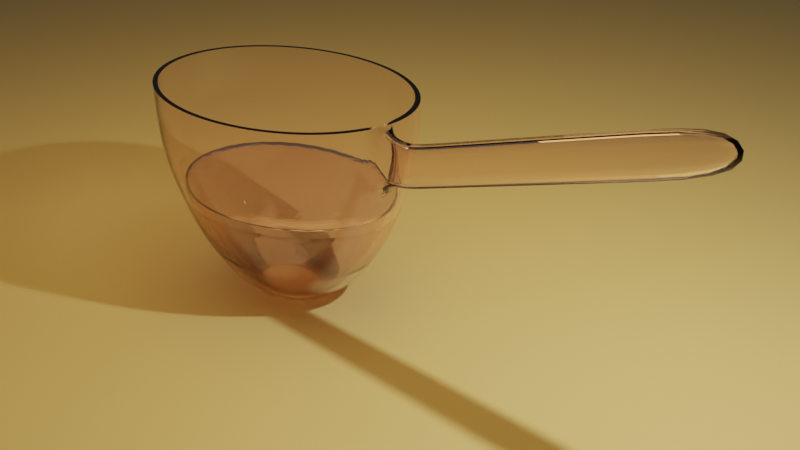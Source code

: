 # Source: glassspoon.blend  (saved by Blender 3.4.6; exported with 4.5.12 LTS)
import bpy
from mathutils import Matrix  # noqa: F401  (used for matrix-valued properties, if any)

bpy.ops.wm.read_factory_settings(use_empty=True)
scene = bpy.context.scene
scene.name = 'Scene'

# ---- collections
col_collection = bpy.data.collections.new('Collection'); scene.collection.children.link(col_collection)

# ---- materials (node trees are filled in below, after node groups)
mat_material_003 = bpy.data.materials.new('Material.003')
mat_material_003.use_transparent_shadow = False
mat_material_001 = bpy.data.materials.new('Material.001')
mat_material_001.use_transparent_shadow = False
mat_material_002 = bpy.data.materials.new('Material.002')
mat_material_002.use_transparent_shadow = False

# ---- node groups
ng_auto_smooth = bpy.data.node_groups.new('Auto Smooth', 'GeometryNodeTree')
_s = ng_auto_smooth.interface.new_socket(name='Geometry', in_out='OUTPUT', socket_type='NodeSocketGeometry')
_s = ng_auto_smooth.interface.new_socket(name='Geometry', in_out='INPUT', socket_type='NodeSocketGeometry')
_s = ng_auto_smooth.interface.new_socket(name='Angle', in_out='INPUT', socket_type='NodeSocketFloat')
_s.subtype = 'ANGLE'
_s.min_value = 0.0
_s.max_value = 3.142
ng_auto_smooth.is_modifier = True
_N = ng_auto_smooth.nodes; _L = ng_auto_smooth.links
n0 = _N.new('NodeGroupOutput'); n0.name = 'Group Output'; n0.location = (480, -100)
n1 = _N.new('NodeGroupInput'); n1.name = 'Group Input'; n1.location = (-420, -300)
n2 = _N.new('NodeGroupInput'); n2.name = 'Group Input.001'; n2.location = (-60, -100)
n3 = _N.new('GeometryNodeSetShadeSmooth'); n3.name = 'Set Shade Smooth'; n3.location = (120, -100)
n3.domain = 'EDGE'
n4 = _N.new('GeometryNodeSetShadeSmooth'); n4.name = 'Set Shade Smooth.001'; n4.location = (300, -100)
n5 = _N.new('GeometryNodeInputMeshEdgeAngle'); n5.name = 'Edge Angle'; n5.location = (-420, -220)
n6 = _N.new('GeometryNodeInputEdgeSmooth'); n6.name = 'Is Edge Smooth'; n6.location = (-60, -160)
n7 = _N.new('GeometryNodeInputShadeSmooth'); n7.name = 'Is Face Smooth'; n7.location = (-240, -340)
n8 = _N.new('FunctionNodeBooleanMath'); n8.name = 'Boolean Math'; n8.location = (-60, -220)
n9 = _N.new('FunctionNodeCompare'); n9.name = 'Compare'; n9.location = (-240, -180)
n9.operation = 'LESS_EQUAL'
_L.new(n5.outputs[0], n9.inputs[0])
_L.new(n4.outputs[0], n0.inputs[0])
_L.new(n1.outputs[1], n9.inputs[1])
_L.new(n9.outputs[0], n8.inputs[0])
_L.new(n7.outputs[0], n8.inputs[1])
_L.new(n2.outputs[0], n3.inputs[0])
_L.new(n6.outputs[0], n3.inputs[1])
_L.new(n3.outputs[0], n4.inputs[0])
_L.new(n8.outputs[0], n3.inputs[2])
n0.is_active_output = True

# ---- material node trees
mat_material_003.use_nodes = True; mat_material_003.node_tree.nodes.clear()
_N = mat_material_003.node_tree.nodes; _L = mat_material_003.node_tree.links
n0 = _N.new('ShaderNodeBsdfPrincipled'); n0.name = 'Principled BSDF'; n0.location = (10, 300)
n0.distribution = 'GGX'
n0.subsurface_method = 'RANDOM_WALK_SKIN'
n0.inputs[0].default_value = (0.8, 0.5993, 0.2075, 1.0)
n0.inputs[3].default_value = 1.45
n0.inputs[27].default_value = (0.0, 0.0, 0.0, 1.0)
n0.inputs[28].default_value = 1.0
n1 = _N.new('ShaderNodeOutputMaterial'); n1.name = 'Material Output'; n1.location = (300, 300)
_L.new(n0.outputs[0], n1.inputs[0])
n1.is_active_output = True
mat_material_001.use_nodes = True; mat_material_001.node_tree.nodes.clear()
_N = mat_material_001.node_tree.nodes; _L = mat_material_001.node_tree.links
n0 = _N.new('ShaderNodeOutputMaterial'); n0.name = 'Material Output'; n0.location = (300, 300)
n1 = _N.new('ShaderNodeBsdfGlass'); n1.name = 'Glass BSDF'; n1.location = (10, 300)
n1.distribution = 'BECKMANN'
n1.inputs[0].default_value = (1.0, 0.9371, 0.9275, 1.0)
n1.inputs[2].default_value = 1.45
_L.new(n1.outputs[0], n0.inputs[0])
n0.is_active_output = True
mat_material_002.use_nodes = True; mat_material_002.node_tree.nodes.clear()
_N = mat_material_002.node_tree.nodes; _L = mat_material_002.node_tree.links
n0 = _N.new('ShaderNodeBsdfPrincipled'); n0.name = 'Principled BSDF'; n0.location = (10, 300)
n0.distribution = 'GGX'
n0.subsurface_method = 'RANDOM_WALK_SKIN'
n0.inputs[0].default_value = (0.1051, 0.2913, 0.2301, 1.0)
n0.inputs[3].default_value = 1.45
n0.inputs[27].default_value = (0.0, 0.0, 0.0, 1.0)
n0.inputs[28].default_value = 1.0
n1 = _N.new('ShaderNodeOutputMaterial'); n1.name = 'Material Output'; n1.location = (300, 300)
_L.new(n0.outputs[0], n1.inputs[0])
n1.is_active_output = True

# ---- world
world_world = bpy.data.worlds.new('World'); scene.world = world_world
world_world.use_nodes = True; world_world.node_tree.nodes.clear()
_N = world_world.node_tree.nodes; _L = world_world.node_tree.links
n0 = _N.new('ShaderNodeOutputWorld'); n0.name = 'World Output'; n0.location = (300, 300)
n1 = _N.new('ShaderNodeBackground'); n1.name = 'Background'; n1.location = (10, 300)
n1.inputs[0].default_value = (0.05088, 0.05088, 0.05088, 1.0)
_L.new(n1.outputs[0], n0.inputs[0])
n0.is_active_output = True
world_world.color = (0.05088, 0.05088, 0.05088)
world_world.use_sun_shadow = False
world_world.sun_shadow_jitter_overblur = 0.0

# ---- cameras
cam_camera = bpy.data.cameras.new('Camera')
cam_camera.clip_end = 100.0
cam_camera.ortho_scale = 7.314

# ---- lights
light_light = bpy.data.lights.new('Light', 'POINT')
light_light.transmission_factor = 0.0
light_light.energy = 1000.0
light_light.shadow_soft_size = 0.1
light_light.shadow_maximum_resolution = 0.006
light_light.use_absolute_resolution = True
light_area = bpy.data.lights.new('Area', 'AREA')
light_area.color = (1.0, 0.5838, 0.2166)
light_area.transmission_factor = 0.0
light_area.energy = 392.7
light_area.shadow_soft_size = 1.0
light_area.shadow_maximum_resolution = 0.006
light_area.use_absolute_resolution = True
light_area.size = 1.0
light_area.size_y = 1.0

# ---- meshes
me_plane = bpy.data.meshes.new('Plane')
me_plane.from_pydata([(-1.0, -1.0, 0.0), (1.0, -1.0, 0.0), (-1.0, 1.0, 0.0), (1.0, 1.0, 0.0)], [], [(0, 1, 3, 2)])
_uv = me_plane.uv_layers.new(name='UVMap')
_uv.uv.foreach_set('vector', [0.0, 0.0, 1.0, 0.0, 1.0, 1.0, 0.0, 1.0])
me_plane.materials.append(mat_material_003)
me_plane.update()
me_cylinder = bpy.data.meshes.new('Cylinder')
me_cylinder.from_pydata([(-1.803e-08, 0.04356, -1.0), (-0.05068, 0.9977, 1.0), (0.006308, 0.04335, -1.0), (0.1449, 0.9958, 1.0), (0.01459, 0.0416, -1.0), (0.335, 0.9557, 1.0), (0.02231, 0.03825, -1.0), (0.5122, 0.8788, 1.0), (0.02917, 0.03343, -1.0), (0.6697, 0.7681, 1.0), (0.03491, 0.02732, -1.0), (0.8014, 0.6279, 1.0), (0.0393, 0.02016, -1.0), (0.9024, 0.4636, 1.0), (0.04219, 0.01223, -1.0), (0.9687, 0.2814, 1.0), (0.04346, 0.003826, -1.0), (0.9977, 0.0885, 1.0), (0.04305, -0.004727, -1.0), (0.9885, -0.1079, 1.0), (0.04099, -0.0131, -1.0), (0.9412, -0.3001, 1.0), (0.03736, -0.02097, -1.0), (0.8577, -0.4807, 1.0), (0.03229, -0.02804, -1.0), (0.7413, -0.643, 1.0), (0.02598, -0.03403, -1.0), (0.5964, -0.7804, 1.0), (0.01867, -0.03871, -1.0), (0.4286, -0.888, 1.0), (0.01064, -0.04191, -1.0), (0.2443, -0.9613, 1.0), (0.002201, -0.04349, -1.0), (0.05066, -0.9978, 1.0), (-0.006321, -0.04341, -1.0), (-0.145, -0.9959, 1.0), (-0.0146, -0.04166, -1.0), (-0.335, -0.9557, 1.0), (-0.02232, -0.03831, -1.0), (-0.5122, -0.8788, 1.0), (-0.02918, -0.03349, -1.0), (-0.6697, -0.7681, 1.0), (-0.03492, -0.02738, -1.0), (-0.8015, -0.628, 1.0), (-0.03932, -0.02023, -1.0), (-0.9024, -0.4636, 1.0), (-0.04272, -0.008498, -1.0), (-0.9687, -0.2815, 1.0), (-0.04356, 4.03e-09, -1.0), (-0.9978, -0.08856, 1.0), (-0.04306, 0.004666, -1.0), (-0.9885, 0.1078, 1.0), (-0.04101, 0.01304, -1.0), (-0.9412, 0.3, 1.0), (-0.03737, 0.02091, -1.0), (-0.8578, 0.4807, 1.0), (-0.0323, 0.02798, -1.0), (-0.7414, 0.6429, 1.0), (-0.02599, 0.03396, -1.0), (-0.5965, 0.7804, 1.0), (-0.01868, 0.03865, -1.0), (-0.4286, 0.8879, 1.0), (-0.01065, 0.04184, -1.0), (-0.2444, 0.9613, 1.0), (-0.05028, 0.99, 0.4839), (0.1438, 0.9881, 0.4839), (0.3324, 0.9482, 0.4839), (0.5082, 0.8719, 0.4839), (0.6645, 0.7621, 0.4839), (0.7952, 0.623, 0.4839), (0.8954, 0.46, 0.4839), (0.9612, 0.2793, 0.4839), (0.99, 0.08781, 0.4839), (0.9808, -0.107, 0.4839), (0.9339, -0.2977, 0.4839), (0.8511, -0.477, 0.4839), (0.7356, -0.638, 0.4839), (0.5918, -0.7744, 0.4839), (0.4253, -0.8811, 0.4839), (0.2424, -0.9539, 0.4839), (0.05027, -0.99, 0.4839), (-0.1438, -0.9882, 0.4839), (-0.3324, -0.9483, 0.4839), (-0.5082, -0.872, 0.4839), (-0.6645, -0.7622, 0.4839), (-0.7952, -0.6231, 0.4839), (-0.8954, -0.46, 0.4839), (-0.9612, -0.2793, 0.4839), (-0.99, -0.08787, 0.4839), (-0.9808, 0.107, 0.4839), (-0.9339, 0.2977, 0.4839), (-0.8511, 0.477, 0.4839), (-0.7356, 0.6379, 0.4839), (-0.5918, 0.7743, 0.4839), (-0.4253, 0.881, 0.4839), (-0.2425, 0.9538, 0.4839), (0.1292, 0.8879, 0.04365), (0.2987, 0.8521, 0.04365), (0.4567, 0.7835, 0.04365), (0.5971, 0.6848, 0.04365), (0.7146, 0.5598, 0.04365), (0.8046, 0.4133, 0.04365), (0.8637, 0.2509, 0.04365), (0.8896, 0.0789, 0.04365), (0.8813, -0.09617, 0.04365), (0.8392, -0.2675, 0.04365), (0.7648, -0.4286, 0.04365), (0.661, -0.5733, 0.04365), (0.5318, -0.6959, 0.04365), (0.3822, -0.7917, 0.04365), (0.2179, -0.8571, 0.04365), (0.04517, -0.8896, 0.04365), (-0.1292, -0.8879, 0.04365), (-0.2987, -0.8521, 0.04365), (-0.4567, -0.7836, 0.04365), (-0.5971, -0.6849, 0.04365), (-0.7146, -0.5599, 0.04365), (-0.8046, -0.4134, 0.04365), (-0.8637, -0.251, 0.04365), (-0.8896, -0.07896, 0.04365), (-0.8813, 0.09611, 0.04365), (-0.8392, 0.2675, 0.04365), (-0.7648, 0.4286, 0.04365), (-0.661, 0.5732, 0.04365), (-0.5318, 0.6958, 0.04365), (-0.3822, 0.7916, 0.04365), (-0.2179, 0.8571, 0.04365), (-0.04518, 0.8896, 0.04365), (0.1035, 0.7111, -0.461), (0.2392, 0.6825, -0.461), (0.3658, 0.6275, -0.461), (0.4782, 0.5485, -0.461), (0.5723, 0.4484, -0.461), (0.6444, 0.331, -0.461), (0.6918, 0.201, -0.461), (0.7125, 0.06319, -0.461), (0.7059, -0.07703, -0.461), (0.6721, -0.2143, -0.461), (0.6125, -0.3433, -0.461), (0.5294, -0.4592, -0.461), (0.4259, -0.5574, -0.461), (0.3061, -0.6341, -0.461), (0.1745, -0.6865, -0.461), (0.03618, -0.7126, -0.461), (-0.1035, -0.7112, -0.461), (-0.2392, -0.6825, -0.461), (-0.3658, -0.6276, -0.461), (-0.4783, -0.5486, -0.461), (-0.5723, -0.4485, -0.461), (-0.6444, -0.3311, -0.461), (-0.6918, -0.201, -0.461), (-0.7125, -0.06325, -0.461), (-0.7059, 0.07697, -0.461), (-0.6721, 0.2142, -0.461), (-0.6126, 0.3433, -0.461), (-0.5294, 0.4591, -0.461), (-0.426, 0.5573, -0.461), (-0.3061, 0.6341, -0.461), (-0.1745, 0.6865, -0.461), (-0.03619, 0.7125, -0.461), (0.06964, 0.4785, -0.7974), (0.161, 0.4592, -0.7974), (0.2461, 0.4222, -0.7974), (0.3218, 0.369, -0.7974), (0.3851, 0.3017, -0.7974), (0.4336, 0.2227, -0.7974), (0.4654, 0.1352, -0.7974), (0.4794, 0.04251, -0.7974), (0.4749, -0.05184, -0.7974), (0.4522, -0.1442, -0.7974), (0.4121, -0.231, -0.7974), (0.3562, -0.3089, -0.7974), (0.2866, -0.375, -0.7974), (0.2059, -0.4267, -0.7974), (0.1174, -0.4619, -0.7974), (0.02434, -0.4794, -0.7974), (-0.06966, -0.4785, -0.7974), (-0.161, -0.4592, -0.7974), (-0.2461, -0.4223, -0.7974), (-0.3218, -0.3691, -0.7974), (-0.3851, -0.3017, -0.7974), (-0.4336, -0.2228, -0.7974), (-0.4655, -0.1353, -0.7974), (-0.4794, -0.04257, -0.7974), (-0.475, 0.05178, -0.7974), (-0.4522, 0.1441, -0.7974), (-0.4121, 0.2309, -0.7974), (-0.3562, 0.3089, -0.7974), (-0.2866, 0.3749, -0.7974), (-0.206, 0.4266, -0.7974), (-0.1174, 0.4619, -0.7974), (-0.02435, 0.4794, -0.7974), (-0.01419, 0.2794, -1.0), (0.04058, 0.2788, -1.0), (0.0938, 0.2676, -1.0), (0.1434, 0.246, -1.0), (0.1875, 0.2151, -1.0), (0.2244, 0.1758, -1.0), (0.2527, 0.1298, -1.0), (0.2712, 0.07879, -1.0), (0.2794, 0.02476, -1.0), (0.2768, -0.03022, -1.0), (0.2635, -0.08404, -1.0), (0.2402, -0.1346, -1.0), (0.2076, -0.1801, -1.0), (0.167, -0.2186, -1.0), (0.12, -0.2487, -1.0), (0.06841, -0.2692, -1.0), (0.01418, -0.2794, -1.0), (-0.0406, -0.2789, -1.0), (-0.09381, -0.2676, -1.0), (-0.1434, -0.2461, -1.0), (-0.1875, -0.2151, -1.0), (-0.2244, -0.1759, -1.0), (-0.2527, -0.1298, -1.0), (-0.2713, -0.07885, -1.0), (-0.2794, -0.02482, -1.0), (-0.2768, 0.03016, -1.0), (-0.2636, 0.08398, -1.0), (-0.2402, 0.1346, -1.0), (-0.2076, 0.18, -1.0), (-0.167, 0.2185, -1.0), (-0.12, 0.2486, -1.0), (-0.06843, 0.2691, -1.0), (-0.005563, 0.1094, -1.0), (0.01589, 0.1092, -1.0), (0.03673, 0.1048, -1.0), (0.05617, 0.09634, -1.0), (0.07344, 0.08421, -1.0), (0.08789, 0.06883, -1.0), (0.09896, 0.05081, -1.0), (0.1062, 0.03084, -1.0), (0.1094, 0.009678, -1.0), (0.1084, -0.01186, -1.0), (0.1032, -0.03293, -1.0), (0.09406, -0.05275, -1.0), (0.0813, -0.07054, -1.0), (0.06541, -0.08562, -1.0), (0.047, -0.09741, -1.0), (0.02679, -0.1055, -1.0), (0.005551, -0.1095, -1.0), (-0.0159, -0.1092, -1.0), (-0.03675, -0.1048, -1.0), (-0.05618, -0.09641, -1.0), (-0.07345, -0.08427, -1.0), (-0.0879, -0.06889, -1.0), (-0.09897, -0.05087, -1.0), (-0.1062, -0.0309, -1.0), (-0.1094, -0.009739, -1.0), (-0.1084, 0.01179, -1.0), (-0.1032, 0.03287, -1.0), (-0.09408, 0.05269, -1.0), (-0.08131, 0.07048, -1.0), (-0.06542, 0.08556, -1.0), (-0.04701, 0.09735, -1.0), (-0.0268, 0.1054, -1.0), (1.043, -0.1198, 0.9552), (1.023, 0.07475, 0.9689), (1.124, 0.1062, 0.5), (1.144, -0.08685, 0.4864), (1.157, -0.108, 0.9029), (1.137, 0.08648, 0.9166), (1.226, 0.1213, 0.5411), (1.246, -0.07166, 0.5275), (1.428, -0.06802, 1.019), (1.408, 0.1265, 1.033), (1.497, 0.1614, 0.6575), (1.517, -0.03165, 0.6439), (2.547, 0.09708, 1.5), (2.527, 0.2916, 1.513), (2.616, 0.3265, 1.138), (2.636, 0.1335, 1.124), (3.198, 0.1932, 1.78), (3.178, 0.3877, 1.793), (3.268, 0.4226, 1.418), (3.287, 0.2296, 1.404)], [], [(64, 1, 3, 65), (65, 3, 5, 66), (66, 5, 7, 67), (67, 7, 9, 68), (68, 9, 11, 69), (69, 11, 13, 70), (70, 13, 15, 71), (71, 15, 17, 72), (72, 17, 257, 258), (73, 19, 21, 74), (74, 21, 23, 75), (75, 23, 25, 76), (76, 25, 27, 77), (77, 27, 29, 78), (78, 29, 31, 79), (79, 31, 33, 80), (80, 33, 35, 81), (81, 35, 37, 82), (82, 37, 39, 83), (83, 39, 41, 84), (84, 41, 43, 85), (85, 43, 45, 86), (86, 45, 47, 87), (87, 47, 49, 88), (88, 49, 51, 89), (89, 51, 53, 90), (90, 53, 55, 91), (91, 55, 57, 92), (92, 57, 59, 93), (93, 59, 61, 94), (94, 61, 63, 95), (95, 63, 1, 64), (0, 2, 4, 6, 8, 10, 12, 14, 16, 18, 20, 22, 24, 26, 28, 30, 32, 34, 36, 38, 40, 42, 44, 46, 48, 50, 52, 54, 56, 58, 60, 62), (126, 95, 64, 127), (125, 94, 95, 126), (124, 93, 94, 125), (123, 92, 93, 124), (122, 91, 92, 123), (121, 90, 91, 122), (120, 89, 90, 121), (119, 88, 89, 120), (118, 87, 88, 119), (117, 86, 87, 118), (116, 85, 86, 117), (115, 84, 85, 116), (114, 83, 84, 115), (113, 82, 83, 114), (112, 81, 82, 113), (111, 80, 81, 112), (110, 79, 80, 111), (109, 78, 79, 110), (108, 77, 78, 109), (107, 76, 77, 108), (106, 75, 76, 107), (105, 74, 75, 106), (104, 73, 74, 105), (103, 72, 73, 104), (102, 71, 72, 103), (101, 70, 71, 102), (100, 69, 70, 101), (99, 68, 69, 100), (98, 67, 68, 99), (97, 66, 67, 98), (96, 65, 66, 97), (127, 64, 65, 96), (159, 127, 96, 128), (128, 96, 97, 129), (129, 97, 98, 130), (130, 98, 99, 131), (131, 99, 100, 132), (132, 100, 101, 133), (133, 101, 102, 134), (134, 102, 103, 135), (135, 103, 104, 136), (136, 104, 105, 137), (137, 105, 106, 138), (138, 106, 107, 139), (139, 107, 108, 140), (140, 108, 109, 141), (141, 109, 110, 142), (142, 110, 111, 143), (143, 111, 112, 144), (144, 112, 113, 145), (145, 113, 114, 146), (146, 114, 115, 147), (147, 115, 116, 148), (148, 116, 117, 149), (149, 117, 118, 150), (150, 118, 119, 151), (151, 119, 120, 152), (152, 120, 121, 153), (153, 121, 122, 154), (154, 122, 123, 155), (155, 123, 124, 156), (156, 124, 125, 157), (157, 125, 126, 158), (158, 126, 127, 159), (190, 158, 159, 191), (189, 157, 158, 190), (188, 156, 157, 189), (187, 155, 156, 188), (186, 154, 155, 187), (185, 153, 154, 186), (184, 152, 153, 185), (183, 151, 152, 184), (182, 150, 151, 183), (181, 149, 150, 182), (180, 148, 149, 181), (179, 147, 148, 180), (178, 146, 147, 179), (177, 145, 146, 178), (176, 144, 145, 177), (175, 143, 144, 176), (174, 142, 143, 175), (173, 141, 142, 174), (172, 140, 141, 173), (171, 139, 140, 172), (170, 138, 139, 171), (169, 137, 138, 170), (168, 136, 137, 169), (167, 135, 136, 168), (166, 134, 135, 167), (165, 133, 134, 166), (164, 132, 133, 165), (163, 131, 132, 164), (162, 130, 131, 163), (161, 129, 130, 162), (160, 128, 129, 161), (191, 159, 128, 160), (192, 191, 160, 193), (193, 160, 161, 194), (194, 161, 162, 195), (195, 162, 163, 196), (196, 163, 164, 197), (197, 164, 165, 198), (198, 165, 166, 199), (199, 166, 167, 200), (200, 167, 168, 201), (201, 168, 169, 202), (202, 169, 170, 203), (203, 170, 171, 204), (204, 171, 172, 205), (205, 172, 173, 206), (206, 173, 174, 207), (207, 174, 175, 208), (208, 175, 176, 209), (209, 176, 177, 210), (210, 177, 178, 211), (211, 178, 179, 212), (212, 179, 180, 213), (213, 180, 181, 214), (214, 181, 182, 215), (215, 182, 183, 216), (216, 183, 184, 217), (217, 184, 185, 218), (218, 185, 186, 219), (219, 186, 187, 220), (220, 187, 188, 221), (221, 188, 189, 222), (222, 189, 190, 223), (223, 190, 191, 192), (225, 224, 192, 193), (226, 225, 193, 194), (227, 226, 194, 195), (228, 227, 195, 196), (229, 228, 196, 197), (230, 229, 197, 198), (231, 230, 198, 199), (232, 231, 199, 200), (233, 232, 200, 201), (234, 233, 201, 202), (235, 234, 202, 203), (236, 235, 203, 204), (237, 236, 204, 205), (238, 237, 205, 206), (239, 238, 206, 207), (240, 239, 207, 208), (241, 240, 208, 209), (242, 241, 209, 210), (243, 242, 210, 211), (244, 243, 211, 212), (245, 244, 212, 213), (246, 245, 213, 214), (247, 246, 214, 215), (248, 247, 215, 216), (249, 248, 216, 217), (250, 249, 217, 218), (251, 250, 218, 219), (252, 251, 219, 220), (253, 252, 220, 221), (254, 253, 221, 222), (255, 254, 222, 223), (224, 255, 223, 192), (2, 0, 224, 225), (4, 2, 225, 226), (6, 4, 226, 227), (8, 6, 227, 228), (10, 8, 228, 229), (12, 10, 229, 230), (14, 12, 230, 231), (16, 14, 231, 232), (18, 16, 232, 233), (20, 18, 233, 234), (22, 20, 234, 235), (24, 22, 235, 236), (26, 24, 236, 237), (28, 26, 237, 238), (30, 28, 238, 239), (32, 30, 239, 240), (34, 32, 240, 241), (36, 34, 241, 242), (38, 36, 242, 243), (40, 38, 243, 244), (42, 40, 244, 245), (44, 42, 245, 246), (46, 44, 246, 247), (48, 46, 247, 248), (50, 48, 248, 249), (52, 50, 249, 250), (54, 52, 250, 251), (56, 54, 251, 252), (58, 56, 252, 253), (60, 58, 253, 254), (62, 60, 254, 255), (0, 62, 255, 224), (259, 258, 262, 263), (73, 72, 258, 259), (19, 73, 259, 256), (17, 19, 256, 257), (262, 261, 265, 266), (258, 257, 261, 262), (256, 259, 263, 260), (257, 256, 260, 261), (264, 267, 271, 268), (260, 263, 267, 264), (261, 260, 264, 265), (263, 262, 266, 267), (268, 271, 275, 272), (265, 264, 268, 269), (267, 266, 270, 271), (266, 265, 269, 270), (274, 273, 272, 275), (269, 268, 272, 273), (271, 270, 274, 275), (270, 269, 273, 274)])
me_cylinder.polygons.foreach_set('use_smooth', [True] * 245)
_uv = me_cylinder.uv_layers.new(name='UVMap')
_uv.uv.foreach_set('vector', [1.0, 0.871, 1.0, 1.0, 0.9688, 1.0, 0.9688, 0.871, 0.9688, 0.871, 0.9688, 1.0, 0.9375, 1.0, 0.9375, 0.871, 0.9375, 0.871, 0.9375, 1.0, 0.9062, 1.0, 0.9062, 0.871, 0.9062, 0.871, 0.9062, 1.0, 0.875, 1.0, 0.875, 0.871, 0.875, 0.871, 0.875, 1.0, 0.8438, 1.0, 0.8438, 0.871, 0.8438, 0.871, 0.8438, 1.0, 0.8125, 1.0, 0.8125, 0.871, 0.8125, 0.871, 0.8125, 1.0, 0.7812, 1.0, 0.7812, 0.871, 0.7812, 0.871, 0.7812, 1.0, 0.75, 1.0, 0.75, 0.871, 0.75, 0.871, 0.75, 1.0, 0.75, 1.0, 0.75, 0.871, 0.7188, 0.871, 0.7188, 1.0, 0.6875, 1.0, 0.6875, 0.871, 0.6875, 0.871, 0.6875, 1.0, 0.6562, 1.0, 0.6562, 0.871, 0.6562, 0.871, 0.6562, 1.0, 0.625, 1.0, 0.625, 0.871, 0.625, 0.871, 0.625, 1.0, 0.5938, 1.0, 0.5938, 0.871, 0.5938, 0.871, 0.5938, 1.0, 0.5625, 1.0, 0.5625, 0.871, 0.5625, 0.871, 0.5625, 1.0, 0.5312, 1.0, 0.5312, 0.871, 0.5312, 0.871, 0.5312, 1.0, 0.5, 1.0, 0.5, 0.871, 0.5, 0.871, 0.5, 1.0, 0.4688, 1.0, 0.4688, 0.871, 0.4688, 0.871, 0.4688, 1.0, 0.4375, 1.0, 0.4375, 0.871, 0.4375, 0.871, 0.4375, 1.0, 0.4062, 1.0, 0.4062, 0.871, 0.4062, 0.871, 0.4062, 1.0, 0.375, 1.0, 0.375, 0.871, 0.375, 0.871, 0.375, 1.0, 0.3438, 1.0, 0.3438, 0.871, 0.3438, 0.871, 0.3438, 1.0, 0.3125, 1.0, 0.3125, 0.871, 0.3125, 0.871, 0.3125, 1.0, 0.2812, 1.0, 0.2812, 0.871, 0.2812, 0.871, 0.2812, 1.0, 0.25, 1.0, 0.25, 0.871, 0.25, 0.871, 0.25, 1.0, 0.2188, 1.0, 0.2188, 0.871, 0.2188, 0.871, 0.2188, 1.0, 0.1875, 1.0, 0.1875, 0.871, 0.1875, 0.871, 0.1875, 1.0, 0.1562, 1.0, 0.1562, 0.871, 0.1562, 0.871, 0.1562, 1.0, 0.125, 1.0, 0.125, 0.871, 0.125, 0.871, 0.125, 1.0, 0.09375, 1.0, 0.09375, 0.871, 0.09375, 0.871, 0.09375, 1.0, 0.0625, 1.0, 0.0625, 0.871, 0.0625, 0.871, 0.0625, 1.0, 0.03125, 1.0, 0.03125, 0.871, 0.03125, 0.871, 0.03125, 1.0, 0.0, 1.0, 0.0, 0.871, 0.75, 0.2873, 0.7573, 0.2866, 0.7643, 0.2845, 0.7707, 0.281, 0.7764, 0.2764, 0.781, 0.2707, 0.7845, 0.2643, 0.7866, 0.2573, 0.7873, 0.25, 0.7866, 0.2427, 0.7845, 0.2357, 0.781, 0.2293, 0.7764, 0.2236, 0.7707, 0.219, 0.7643, 0.2155, 0.7573, 0.2134, 0.75, 0.2127, 0.7427, 0.2134, 0.7357, 0.2155, 0.7293, 0.219, 0.7236, 0.2236, 0.719, 0.2293, 0.7155, 0.2357, 0.7134, 0.2427, 0.7127, 0.25, 0.7134, 0.2573, 0.7155, 0.2643, 0.719, 0.2707, 0.7236, 0.2764, 0.7293, 0.281, 0.7357, 0.2845, 0.7427, 0.2866, 0.03125, 0.7609, 0.03125, 0.871, 0.0, 0.871, 0.0, 0.7609, 0.0625, 0.7609, 0.0625, 0.871, 0.03125, 0.871, 0.03125, 0.7609, 0.09375, 0.7609, 0.09375, 0.871, 0.0625, 0.871, 0.0625, 0.7609, 0.125, 0.7609, 0.125, 0.871, 0.09375, 0.871, 0.09375, 0.7609, 0.1562, 0.7609, 0.1562, 0.871, 0.125, 0.871, 0.125, 0.7609, 0.1875, 0.7609, 0.1875, 0.871, 0.1562, 0.871, 0.1562, 0.7609, 0.2188, 0.7609, 0.2188, 0.871, 0.1875, 0.871, 0.1875, 0.7609, 0.25, 0.7609, 0.25, 0.871, 0.2188, 0.871, 0.2188, 0.7609, 0.2812, 0.7609, 0.2812, 0.871, 0.25, 0.871, 0.25, 0.7609, 0.3125, 0.7609, 0.3125, 0.871, 0.2812, 0.871, 0.2812, 0.7609, 0.3438, 0.7609, 0.3438, 0.871, 0.3125, 0.871, 0.3125, 0.7609, 0.375, 0.7609, 0.375, 0.871, 0.3438, 0.871, 0.3438, 0.7609, 0.4062, 0.7609, 0.4062, 0.871, 0.375, 0.871, 0.375, 0.7609, 0.4375, 0.7609, 0.4375, 0.871, 0.4062, 0.871, 0.4062, 0.7609, 0.4688, 0.7609, 0.4688, 0.871, 0.4375, 0.871, 0.4375, 0.7609, 0.5, 0.7609, 0.5, 0.871, 0.4688, 0.871, 0.4688, 0.7609, 0.5312, 0.7609, 0.5312, 0.871, 0.5, 0.871, 0.5, 0.7609, 0.5625, 0.7609, 0.5625, 0.871, 0.5312, 0.871, 0.5312, 0.7609, 0.5938, 0.7609, 0.5938, 0.871, 0.5625, 0.871, 0.5625, 0.7609, 0.625, 0.7609, 0.625, 0.871, 0.5938, 0.871, 0.5938, 0.7609, 0.6562, 0.7609, 0.6562, 0.871, 0.625, 0.871, 0.625, 0.7609, 0.6875, 0.7609, 0.6875, 0.871, 0.6562, 0.871, 0.6562, 0.7609, 0.7188, 0.7609, 0.7188, 0.871, 0.6875, 0.871, 0.6875, 0.7609, 0.75, 0.7609, 0.75, 0.871, 0.7188, 0.871, 0.7188, 0.7609, 0.7812, 0.7609, 0.7812, 0.871, 0.75, 0.871, 0.75, 0.7609, 0.8125, 0.7609, 0.8125, 0.871, 0.7812, 0.871, 0.7812, 0.7609, 0.8438, 0.7609, 0.8438, 0.871, 0.8125, 0.871, 0.8125, 0.7609, 0.875, 0.7609, 0.875, 0.871, 0.8438, 0.871, 0.8438, 0.7609, 0.9062, 0.7609, 0.9062, 0.871, 0.875, 0.871, 0.875, 0.7609, 0.9375, 0.7609, 0.9375, 0.871, 0.9062, 0.871, 0.9062, 0.7609, 0.9688, 0.7609, 0.9688, 0.871, 0.9375, 0.871, 0.9375, 0.7609, 1.0, 0.7609, 1.0, 0.871, 0.9688, 0.871, 0.9688, 0.7609, 1.0, 0.6348, 1.0, 0.7609, 0.9688, 0.7609, 0.9688, 0.6348, 0.9688, 0.6348, 0.9688, 0.7609, 0.9375, 0.7609, 0.9375, 0.6348, 0.9375, 0.6348, 0.9375, 0.7609, 0.9062, 0.7609, 0.9063, 0.6348, 0.9063, 0.6348, 0.9062, 0.7609, 0.875, 0.7609, 0.875, 0.6348, 0.875, 0.6348, 0.875, 0.7609, 0.8438, 0.7609, 0.8438, 0.6348, 0.8438, 0.6348, 0.8438, 0.7609, 0.8125, 0.7609, 0.8125, 0.6348, 0.8125, 0.6348, 0.8125, 0.7609, 0.7812, 0.7609, 0.7812, 0.6348, 0.7812, 0.6348, 0.7812, 0.7609, 0.75, 0.7609, 0.75, 0.6348, 0.75, 0.6348, 0.75, 0.7609, 0.7188, 0.7609, 0.7188, 0.6348, 0.7188, 0.6348, 0.7188, 0.7609, 0.6875, 0.7609, 0.6875, 0.6348, 0.6875, 0.6348, 0.6875, 0.7609, 0.6562, 0.7609, 0.6562, 0.6348, 0.6562, 0.6348, 0.6562, 0.7609, 0.625, 0.7609, 0.625, 0.6348, 0.625, 0.6348, 0.625, 0.7609, 0.5938, 0.7609, 0.5938, 0.6348, 0.5938, 0.6348, 0.5938, 0.7609, 0.5625, 0.7609, 0.5625, 0.6348, 0.5625, 0.6348, 0.5625, 0.7609, 0.5312, 0.7609, 0.5312, 0.6348, 0.5312, 0.6348, 0.5312, 0.7609, 0.5, 0.7609, 0.5, 0.6348, 0.5, 0.6348, 0.5, 0.7609, 0.4688, 0.7609, 0.4688, 0.6348, 0.4688, 0.6348, 0.4688, 0.7609, 0.4375, 0.7609, 0.4375, 0.6348, 0.4375, 0.6348, 0.4375, 0.7609, 0.4062, 0.7609, 0.4062, 0.6348, 0.4062, 0.6348, 0.4062, 0.7609, 0.375, 0.7609, 0.375, 0.6348, 0.375, 0.6348, 0.375, 0.7609, 0.3438, 0.7609, 0.3438, 0.6348, 0.3438, 0.6348, 0.3438, 0.7609, 0.3125, 0.7609, 0.3125, 0.6348, 0.3125, 0.6348, 0.3125, 0.7609, 0.2812, 0.7609, 0.2812, 0.6348, 0.2812, 0.6348, 0.2812, 0.7609, 0.25, 0.7609, 0.25, 0.6348, 0.25, 0.6348, 0.25, 0.7609, 0.2188, 0.7609, 0.2188, 0.6348, 0.2188, 0.6348, 0.2188, 0.7609, 0.1875, 0.7609, 0.1875, 0.6348, 0.1875, 0.6348, 0.1875, 0.7609, 0.1562, 0.7609, 0.1562, 0.6348, 0.1562, 0.6348, 0.1562, 0.7609, 0.125, 0.7609, 0.125, 0.6348, 0.125, 0.6348, 0.125, 0.7609, 0.09375, 0.7609, 0.09375, 0.6348, 0.09375, 0.6348, 0.09375, 0.7609, 0.0625, 0.7609, 0.0625, 0.6348, 0.0625, 0.6348, 0.0625, 0.7609, 0.03125, 0.7609, 0.03125, 0.6348, 0.03125, 0.6348, 0.03125, 0.7609, 0.0, 0.7609, 0.0, 0.6348, 0.03125, 0.5506, 0.03125, 0.6348, 0.0, 0.6348, 0.0, 0.5506, 0.0625, 0.5506, 0.0625, 0.6348, 0.03125, 0.6348, 0.03125, 0.5506, 0.09375, 0.5506, 0.09375, 0.6348, 0.0625, 0.6348, 0.0625, 0.5506, 0.125, 0.5506, 0.125, 0.6348, 0.09375, 0.6348, 0.09375, 0.5506, 0.1562, 0.5506, 0.1562, 0.6348, 0.125, 0.6348, 0.125, 0.5506, 0.1875, 0.5506, 0.1875, 0.6348, 0.1562, 0.6348, 0.1562, 0.5506, 0.2188, 0.5506, 0.2188, 0.6348, 0.1875, 0.6348, 0.1875, 0.5506, 0.25, 0.5506, 0.25, 0.6348, 0.2188, 0.6348, 0.2188, 0.5506, 0.2812, 0.5506, 0.2812, 0.6348, 0.25, 0.6348, 0.25, 0.5506, 0.3125, 0.5506, 0.3125, 0.6348, 0.2812, 0.6348, 0.2812, 0.5506, 0.3438, 0.5506, 0.3438, 0.6348, 0.3125, 0.6348, 0.3125, 0.5506, 0.375, 0.5506, 0.375, 0.6348, 0.3438, 0.6348, 0.3438, 0.5506, 0.4062, 0.5506, 0.4062, 0.6348, 0.375, 0.6348, 0.375, 0.5506, 0.4375, 0.5506, 0.4375, 0.6348, 0.4062, 0.6348, 0.4062, 0.5506, 0.4688, 0.5506, 0.4688, 0.6348, 0.4375, 0.6348, 0.4375, 0.5506, 0.5, 0.5506, 0.5, 0.6348, 0.4688, 0.6348, 0.4688, 0.5506, 0.5312, 0.5506, 0.5312, 0.6348, 0.5, 0.6348, 0.5, 0.5506, 0.5625, 0.5506, 0.5625, 0.6348, 0.5312, 0.6348, 0.5312, 0.5506, 0.5938, 0.5506, 0.5938, 0.6348, 0.5625, 0.6348, 0.5625, 0.5506, 0.625, 0.5506, 0.625, 0.6348, 0.5938, 0.6348, 0.5938, 0.5506, 0.6562, 0.5506, 0.6562, 0.6348, 0.625, 0.6348, 0.625, 0.5506, 0.6875, 0.5506, 0.6875, 0.6348, 0.6562, 0.6348, 0.6562, 0.5506, 0.7188, 0.5506, 0.7188, 0.6348, 0.6875, 0.6348, 0.6875, 0.5506, 0.75, 0.5506, 0.75, 0.6348, 0.7188, 0.6348, 0.7188, 0.5506, 0.7813, 0.5506, 0.7812, 0.6348, 0.75, 0.6348, 0.75, 0.5506, 0.8125, 0.5506, 0.8125, 0.6348, 0.7812, 0.6348, 0.7813, 0.5506, 0.8438, 0.5506, 0.8438, 0.6348, 0.8125, 0.6348, 0.8125, 0.5506, 0.875, 0.5506, 0.875, 0.6348, 0.8438, 0.6348, 0.8438, 0.5506, 0.9062, 0.5506, 0.9063, 0.6348, 0.875, 0.6348, 0.875, 0.5506, 0.9375, 0.5506, 0.9375, 0.6348, 0.9063, 0.6348, 0.9062, 0.5506, 0.9688, 0.5506, 0.9688, 0.6348, 0.9375, 0.6348, 0.9375, 0.5506, 1.0, 0.5506, 1.0, 0.6348, 0.9688, 0.6348, 0.9688, 0.5506, 1.0, 0.5, 1.0, 0.5506, 0.9688, 0.5506, 0.9688, 0.5, 0.9688, 0.5, 0.9688, 0.5506, 0.9375, 0.5506, 0.9375, 0.5, 0.9375, 0.5, 0.9375, 0.5506, 0.9062, 0.5506, 0.9062, 0.5, 0.9062, 0.5, 0.9062, 0.5506, 0.875, 0.5506, 0.875, 0.5, 0.875, 0.5, 0.875, 0.5506, 0.8438, 0.5506, 0.8438, 0.5, 0.8438, 0.5, 0.8438, 0.5506, 0.8125, 0.5506, 0.8125, 0.5, 0.8125, 0.5, 0.8125, 0.5506, 0.7813, 0.5506, 0.7812, 0.5, 0.7812, 0.5, 0.7813, 0.5506, 0.75, 0.5506, 0.75, 0.5, 0.75, 0.5, 0.75, 0.5506, 0.7188, 0.5506, 0.7188, 0.5, 0.7188, 0.5, 0.7188, 0.5506, 0.6875, 0.5506, 0.6875, 0.5, 0.6875, 0.5, 0.6875, 0.5506, 0.6562, 0.5506, 0.6562, 0.5, 0.6562, 0.5, 0.6562, 0.5506, 0.625, 0.5506, 0.625, 0.5, 0.625, 0.5, 0.625, 0.5506, 0.5938, 0.5506, 0.5938, 0.5, 0.5938, 0.5, 0.5938, 0.5506, 0.5625, 0.5506, 0.5625, 0.5, 0.5625, 0.5, 0.5625, 0.5506, 0.5312, 0.5506, 0.5312, 0.5, 0.5312, 0.5, 0.5312, 0.5506, 0.5, 0.5506, 0.5, 0.5, 0.5, 0.5, 0.5, 0.5506, 0.4688, 0.5506, 0.4688, 0.5, 0.4688, 0.5, 0.4688, 0.5506, 0.4375, 0.5506, 0.4375, 0.5, 0.4375, 0.5, 0.4375, 0.5506, 0.4062, 0.5506, 0.4062, 0.5, 0.4062, 0.5, 0.4062, 0.5506, 0.375, 0.5506, 0.375, 0.5, 0.375, 0.5, 0.375, 0.5506, 0.3438, 0.5506, 0.3438, 0.5, 0.3438, 0.5, 0.3438, 0.5506, 0.3125, 0.5506, 0.3125, 0.5, 0.3125, 0.5, 0.3125, 0.5506, 0.2812, 0.5506, 0.2812, 0.5, 0.2812, 0.5, 0.2812, 0.5506, 0.25, 0.5506, 0.25, 0.5, 0.25, 0.5, 0.25, 0.5506, 0.2188, 0.5506, 0.2188, 0.5, 0.2188, 0.5, 0.2188, 0.5506, 0.1875, 0.5506, 0.1875, 0.5, 0.1875, 0.5, 0.1875, 0.5506, 0.1562, 0.5506, 0.1562, 0.5, 0.1562, 0.5, 0.1562, 0.5506, 0.125, 0.5506, 0.125, 0.5, 0.125, 0.5, 0.125, 0.5506, 0.09375, 0.5506, 0.09375, 0.5, 0.09375, 0.5, 0.09375, 0.5506, 0.0625, 0.5506, 0.0625, 0.5, 0.0625, 0.5, 0.0625, 0.5506, 0.03125, 0.5506, 0.03125, 0.5, 0.03125, 0.5, 0.03125, 0.5506, 0.0, 0.5506, 0.0, 0.5, 0.7683, 0.3422, 0.75, 0.344, 0.75, 0.49, 0.7968, 0.4854, 0.786, 0.3368, 0.7683, 0.3422, 0.7968, 0.4854, 0.8418, 0.4717, 0.8022, 0.3282, 0.786, 0.3368, 0.8418, 0.4717, 0.8833, 0.4496, 0.8165, 0.3165, 0.8022, 0.3282, 0.8833, 0.4496, 0.9197, 0.4197, 0.8282, 0.3022, 0.8165, 0.3165, 0.9197, 0.4197, 0.9496, 0.3833, 0.8368, 0.286, 0.8282, 0.3022, 0.9496, 0.3833, 0.9717, 0.3418, 0.8422, 0.2683, 0.8368, 0.286, 0.9717, 0.3418, 0.9854, 0.2968, 0.844, 0.25, 0.8422, 0.2683, 0.9854, 0.2968, 0.99, 0.25, 0.8422, 0.2317, 0.844, 0.25, 0.99, 0.25, 0.9854, 0.2032, 0.8368, 0.214, 0.8422, 0.2317, 0.9854, 0.2032, 0.9717, 0.1582, 0.8282, 0.1978, 0.8368, 0.214, 0.9717, 0.1582, 0.9496, 0.1167, 0.8165, 0.1835, 0.8282, 0.1978, 0.9496, 0.1167, 0.9197, 0.08029, 0.8022, 0.1718, 0.8165, 0.1835, 0.9197, 0.08029, 0.8833, 0.05045, 0.786, 0.1632, 0.8022, 0.1718, 0.8833, 0.05045, 0.8418, 0.02827, 0.7683, 0.1578, 0.786, 0.1632, 0.8418, 0.02827, 0.7968, 0.01461, 0.75, 0.156, 0.7683, 0.1578, 0.7968, 0.01461, 0.75, 0.01, 0.7317, 0.1578, 0.75, 0.156, 0.75, 0.01, 0.7032, 0.01461, 0.714, 0.1632, 0.7317, 0.1578, 0.7032, 0.01461, 0.6582, 0.02827, 0.6978, 0.1718, 0.714, 0.1632, 0.6582, 0.02827, 0.6167, 0.05045, 0.6835, 0.1835, 0.6978, 0.1718, 0.6167, 0.05045, 0.5803, 0.08029, 0.6718, 0.1978, 0.6835, 0.1835, 0.5803, 0.08029, 0.5504, 0.1167, 0.6632, 0.214, 0.6718, 0.1978, 0.5504, 0.1167, 0.5283, 0.1582, 0.6578, 0.2317, 0.6632, 0.214, 0.5283, 0.1582, 0.5146, 0.2032, 0.656, 0.25, 0.6578, 0.2317, 0.5146, 0.2032, 0.51, 0.25, 0.6578, 0.2683, 0.656, 0.25, 0.51, 0.25, 0.5146, 0.2968, 0.6632, 0.286, 0.6578, 0.2683, 0.5146, 0.2968, 0.5283, 0.3418, 0.6718, 0.3022, 0.6632, 0.286, 0.5283, 0.3418, 0.5504, 0.3833, 0.6835, 0.3165, 0.6718, 0.3022, 0.5504, 0.3833, 0.5803, 0.4197, 0.6978, 0.3282, 0.6835, 0.3165, 0.5803, 0.4197, 0.6167, 0.4496, 0.714, 0.3368, 0.6978, 0.3282, 0.6167, 0.4496, 0.6582, 0.4717, 0.7317, 0.3422, 0.714, 0.3368, 0.6582, 0.4717, 0.7032, 0.4854, 0.75, 0.344, 0.7317, 0.3422, 0.7032, 0.4854, 0.75, 0.49, 0.7573, 0.2866, 0.75, 0.2873, 0.75, 0.344, 0.7683, 0.3422, 0.7643, 0.2845, 0.7573, 0.2866, 0.7683, 0.3422, 0.786, 0.3368, 0.7707, 0.281, 0.7643, 0.2845, 0.786, 0.3368, 0.8022, 0.3282, 0.7764, 0.2764, 0.7707, 0.281, 0.8022, 0.3282, 0.8165, 0.3165, 0.781, 0.2707, 0.7764, 0.2764, 0.8165, 0.3165, 0.8282, 0.3022, 0.7845, 0.2643, 0.781, 0.2707, 0.8282, 0.3022, 0.8368, 0.286, 0.7866, 0.2573, 0.7845, 0.2643, 0.8368, 0.286, 0.8422, 0.2683, 0.7873, 0.25, 0.7866, 0.2573, 0.8422, 0.2683, 0.844, 0.25, 0.7866, 0.2427, 0.7873, 0.25, 0.844, 0.25, 0.8422, 0.2317, 0.7845, 0.2357, 0.7866, 0.2427, 0.8422, 0.2317, 0.8368, 0.214, 0.781, 0.2293, 0.7845, 0.2357, 0.8368, 0.214, 0.8282, 0.1978, 0.7764, 0.2236, 0.781, 0.2293, 0.8282, 0.1978, 0.8165, 0.1835, 0.7707, 0.219, 0.7764, 0.2236, 0.8165, 0.1835, 0.8022, 0.1718, 0.7643, 0.2155, 0.7707, 0.219, 0.8022, 0.1718, 0.786, 0.1632, 0.7573, 0.2134, 0.7643, 0.2155, 0.786, 0.1632, 0.7683, 0.1578, 0.75, 0.2127, 0.7573, 0.2134, 0.7683, 0.1578, 0.75, 0.156, 0.7427, 0.2134, 0.75, 0.2127, 0.75, 0.156, 0.7317, 0.1578, 0.7357, 0.2155, 0.7427, 0.2134, 0.7317, 0.1578, 0.714, 0.1632, 0.7293, 0.219, 0.7357, 0.2155, 0.714, 0.1632, 0.6978, 0.1718, 0.7236, 0.2236, 0.7293, 0.219, 0.6978, 0.1718, 0.6835, 0.1835, 0.719, 0.2293, 0.7236, 0.2236, 0.6835, 0.1835, 0.6718, 0.1978, 0.7155, 0.2357, 0.719, 0.2293, 0.6718, 0.1978, 0.6632, 0.214, 0.7134, 0.2427, 0.7155, 0.2357, 0.6632, 0.214, 0.6578, 0.2317, 0.7127, 0.25, 0.7134, 0.2427, 0.6578, 0.2317, 0.656, 0.25, 0.7134, 0.2573, 0.7127, 0.25, 0.656, 0.25, 0.6578, 0.2683, 0.7155, 0.2643, 0.7134, 0.2573, 0.6578, 0.2683, 0.6632, 0.286, 0.719, 0.2707, 0.7155, 0.2643, 0.6632, 0.286, 0.6718, 0.3022, 0.7236, 0.2764, 0.719, 0.2707, 0.6718, 0.3022, 0.6835, 0.3165, 0.7293, 0.281, 0.7236, 0.2764, 0.6835, 0.3165, 0.6978, 0.3282, 0.7357, 0.2845, 0.7293, 0.281, 0.6978, 0.3282, 0.714, 0.3368, 0.7427, 0.2866, 0.7357, 0.2845, 0.714, 0.3368, 0.7317, 0.3422, 0.75, 0.2873, 0.7427, 0.2866, 0.7317, 0.3422, 0.75, 0.344, 0.7188, 0.871, 0.75, 0.871, 0.75, 0.871, 0.7188, 0.871, 0.7188, 0.871, 0.75, 0.871, 0.75, 0.871, 0.7188, 0.871, 0.7188, 1.0, 0.7188, 0.871, 0.7188, 0.871, 0.7188, 1.0, 0.0, 0.0, 0.0, 0.0, 0.0, 0.0, 0.0, 0.0, 0.75, 0.871, 0.75, 1.0, 0.75, 1.0, 0.75, 0.871, 0.75, 0.871, 0.75, 1.0, 0.75, 1.0, 0.75, 0.871, 0.7188, 1.0, 0.7188, 0.871, 0.7188, 0.871, 0.7188, 1.0, 0.0, 0.0, 0.0, 0.0, 0.0, 0.0, 0.0, 0.0, 0.7188, 1.0, 0.7188, 0.871, 0.7188, 0.871, 0.7188, 1.0, 0.7188, 1.0, 0.7188, 0.871, 0.7188, 0.871, 0.7188, 1.0, 0.0, 0.0, 0.0, 0.0, 0.0, 0.0, 0.0, 0.0, 0.7188, 0.871, 0.75, 0.871, 0.75, 0.871, 0.7188, 0.871, 0.7188, 1.0, 0.7188, 0.871, 0.7188, 0.871, 0.7188, 1.0, 0.0, 0.0, 0.0, 0.0, 0.0, 0.0, 0.0, 0.0, 0.7188, 0.871, 0.75, 0.871, 0.75, 0.871, 0.7188, 0.871, 0.75, 0.871, 0.75, 1.0, 0.75, 1.0, 0.75, 0.871, 0.75, 0.871, 0.75, 1.0, 0.7188, 1.0, 0.7188, 0.871, 0.0, 0.0, 0.0, 0.0, 0.0, 0.0, 0.0, 0.0, 0.7188, 0.871, 0.75, 0.871, 0.75, 0.871, 0.7188, 0.871, 0.75, 0.871, 0.75, 1.0, 0.75, 1.0, 0.75, 0.871])
me_cylinder.materials.append(mat_material_001)
me_cylinder.update()
me_cylinder_001 = bpy.data.meshes.new('Cylinder.001')
me_cylinder_001.from_pydata([(-1.803e-08, 0.04356, -0.9207), (0.006308, 0.04335, -0.9207), (0.01459, 0.0416, -0.9207), (0.02231, 0.03825, -0.9207), (0.02917, 0.03343, -0.9207), (0.03491, 0.02732, -0.9207), (0.0393, 0.02016, -0.9207), (0.04219, 0.01223, -0.9207), (0.04346, 0.003826, -0.9207), (0.04305, -0.004727, -0.9207), (0.04099, -0.0131, -0.9207), (0.03736, -0.02097, -0.9207), (0.03229, -0.02804, -0.9207), (0.02598, -0.03403, -0.9207), (0.01867, -0.03871, -0.9207), (0.01064, -0.04191, -0.9207), (0.002201, -0.04349, -0.9207), (-0.006321, -0.04341, -0.9207), (-0.0146, -0.04166, -0.9207), (-0.02232, -0.03831, -0.9207), (-0.02918, -0.03349, -0.9207), (-0.03492, -0.02738, -0.9207), (-0.03932, -0.02023, -0.9207), (-0.04272, -0.008498, -0.9207), (-0.04356, 4.03e-09, -0.9207), (-0.04306, 0.004666, -0.9207), (-0.04101, 0.01304, -0.9207), (-0.03737, 0.02091, -0.9207), (-0.0323, 0.02798, -0.9207), (-0.02599, 0.03396, -0.9207), (-0.01868, 0.03865, -0.9207), (-0.01065, 0.04184, -0.9207), (0.1113, 0.7243, 0.1229), (0.2487, 0.6953, 0.1229), (0.3762, 0.64, 0.1229), (0.4893, 0.5605, 0.1229), (0.5838, 0.4599, 0.1229), (0.6564, 0.3418, 0.1229), (0.7043, 0.2104, 0.1229), (0.7253, 0.0705, 0.1229), (0.7186, -0.07253, 0.1229), (0.684, -0.2132, 0.1229), (0.6227, -0.3459, 0.1229), (0.537, -0.4652, 0.1229), (0.4304, -0.5664, 0.1229), (0.3071, -0.6454, 0.1229), (0.172, -0.6992, 0.1229), (0.03069, -0.7258, 0.1229), (-0.1114, -0.7244, 0.1229), (-0.2487, -0.6954, 0.1229), (-0.3762, -0.64, 0.1229), (-0.4893, -0.5606, 0.1229), (-0.5839, -0.46, 0.1229), (-0.6565, -0.3418, 0.1229), (-0.7043, -0.2104, 0.1229), (-0.7253, -0.07056, 0.1229), (-0.7186, 0.07247, 0.1229), (-0.684, 0.2131, 0.1229), (-0.6227, 0.3458, 0.1229), (-0.5371, 0.4651, 0.1229), (-0.4304, 0.5663, 0.1229), (-0.3071, 0.6454, 0.1229), (-0.172, 0.6991, 0.1229), (-0.03071, 0.7257, 0.1229), (0.1035, 0.7111, -0.3817), (0.2392, 0.6825, -0.3817), (0.3658, 0.6275, -0.3817), (0.4782, 0.5485, -0.3817), (0.5723, 0.4484, -0.3817), (0.6444, 0.331, -0.3817), (0.6918, 0.201, -0.3817), (0.7125, 0.06319, -0.3817), (0.7059, -0.07703, -0.3817), (0.6721, -0.2143, -0.3817), (0.6125, -0.3433, -0.3817), (0.5294, -0.4592, -0.3817), (0.4259, -0.5574, -0.3817), (0.3061, -0.6341, -0.3817), (0.1745, -0.6865, -0.3817), (0.03618, -0.7126, -0.3817), (-0.1035, -0.7112, -0.3817), (-0.2392, -0.6825, -0.3817), (-0.3658, -0.6276, -0.3817), (-0.4783, -0.5486, -0.3817), (-0.5723, -0.4485, -0.3817), (-0.6444, -0.3311, -0.3817), (-0.6918, -0.201, -0.3817), (-0.7125, -0.06325, -0.3817), (-0.7059, 0.07697, -0.3817), (-0.6721, 0.2142, -0.3817), (-0.6126, 0.3433, -0.3817), (-0.5294, 0.4591, -0.3817), (-0.426, 0.5573, -0.3817), (-0.3061, 0.6341, -0.3817), (-0.1745, 0.6865, -0.3817), (-0.03619, 0.7125, -0.3817), (0.06964, 0.4785, -0.7181), (0.161, 0.4592, -0.7181), (0.2461, 0.4222, -0.7181), (0.3218, 0.369, -0.7181), (0.3851, 0.3017, -0.7181), (0.4336, 0.2227, -0.7181), (0.4654, 0.1352, -0.7181), (0.4794, 0.04251, -0.7181), (0.4749, -0.05184, -0.7181), (0.4522, -0.1442, -0.7181), (0.4121, -0.231, -0.7181), (0.3562, -0.3089, -0.7181), (0.2866, -0.375, -0.7181), (0.2059, -0.4267, -0.7181), (0.1174, -0.4619, -0.7181), (0.02434, -0.4794, -0.7181), (-0.06966, -0.4785, -0.7181), (-0.161, -0.4592, -0.7181), (-0.2461, -0.4223, -0.7181), (-0.3218, -0.3691, -0.7181), (-0.3851, -0.3017, -0.7181), (-0.4336, -0.2228, -0.7181), (-0.4655, -0.1353, -0.7181), (-0.4794, -0.04257, -0.7181), (-0.475, 0.05178, -0.7181), (-0.4522, 0.1441, -0.7181), (-0.4121, 0.2309, -0.7181), (-0.3562, 0.3089, -0.7181), (-0.2866, 0.3749, -0.7181), (-0.206, 0.4266, -0.7181), (-0.1174, 0.4619, -0.7181), (-0.02435, 0.4794, -0.7181), (-0.01419, 0.2794, -0.9207), (0.04058, 0.2788, -0.9207), (0.0938, 0.2676, -0.9207), (0.1434, 0.246, -0.9207), (0.1875, 0.2151, -0.9207), (0.2244, 0.1758, -0.9207), (0.2527, 0.1298, -0.9207), (0.2712, 0.07879, -0.9207), (0.2794, 0.02476, -0.9207), (0.2768, -0.03022, -0.9207), (0.2635, -0.08404, -0.9207), (0.2402, -0.1346, -0.9207), (0.2076, -0.1801, -0.9207), (0.167, -0.2186, -0.9207), (0.12, -0.2487, -0.9207), (0.06841, -0.2692, -0.9207), (0.01418, -0.2794, -0.9207), (-0.0406, -0.2789, -0.9207), (-0.09381, -0.2676, -0.9207), (-0.1434, -0.2461, -0.9207), (-0.1875, -0.2151, -0.9207), (-0.2244, -0.1759, -0.9207), (-0.2527, -0.1298, -0.9207), (-0.2713, -0.07885, -0.9207), (-0.2794, -0.02482, -0.9207), (-0.2768, 0.03016, -0.9207), (-0.2636, 0.08398, -0.9207), (-0.2402, 0.1346, -0.9207), (-0.2076, 0.18, -0.9207), (-0.167, 0.2185, -0.9207), (-0.12, 0.2486, -0.9207), (-0.06843, 0.2691, -0.9207), (-0.005563, 0.1094, -0.9207), (0.01589, 0.1092, -0.9207), (0.03673, 0.1048, -0.9207), (0.05617, 0.09634, -0.9207), (0.07344, 0.08421, -0.9207), (0.08789, 0.06883, -0.9207), (0.09896, 0.05081, -0.9207), (0.1062, 0.03084, -0.9207), (0.1094, 0.009678, -0.9207), (0.1084, -0.01186, -0.9207), (0.1032, -0.03293, -0.9207), (0.09406, -0.05275, -0.9207), (0.0813, -0.07054, -0.9207), (0.06541, -0.08562, -0.9207), (0.047, -0.09741, -0.9207), (0.02679, -0.1055, -0.9207), (0.005551, -0.1095, -0.9207), (-0.0159, -0.1092, -0.9207), (-0.03675, -0.1048, -0.9207), (-0.05618, -0.09641, -0.9207), (-0.07345, -0.08427, -0.9207), (-0.0879, -0.06889, -0.9207), (-0.09897, -0.05087, -0.9207), (-0.1062, -0.0309, -0.9207), (-0.1094, -0.009739, -0.9207), (-0.1084, 0.01179, -0.9207), (-0.1032, 0.03287, -0.9207), (-0.09408, 0.05269, -0.9207), (-0.08131, 0.07048, -0.9207), (-0.06542, 0.08556, -0.9207), (-0.04701, 0.09735, -0.9207), (-0.0268, 0.1054, -0.9207), (-0.04518, 0.8896, 0.1229), (0.1292, 0.8879, 0.1229), (0.2987, 0.8521, 0.1229), (0.4567, 0.7835, 0.1229), (0.5971, 0.6848, 0.1229), (0.7146, 0.5598, 0.1229), (0.8046, 0.4133, 0.1229), (0.8637, 0.2509, 0.1229), (0.8896, 0.0789, 0.1229), (0.8813, -0.09617, 0.1229), (0.8392, -0.2675, 0.1229), (0.7648, -0.4286, 0.1229), (0.661, -0.5733, 0.1229), (0.5318, -0.6959, 0.1229), (0.3822, -0.7917, 0.1229), (0.2179, -0.8571, 0.1229), (0.04517, -0.8896, 0.1229), (-0.1292, -0.8879, 0.1229), (-0.2987, -0.8521, 0.1229), (-0.4567, -0.7836, 0.1229), (-0.5971, -0.6849, 0.1229), (-0.7146, -0.5599, 0.1229), (-0.8046, -0.4134, 0.1229), (-0.8637, -0.251, 0.1229), (-0.8896, -0.07896, 0.1229), (-0.8813, 0.09611, 0.1229), (-0.8392, 0.2675, 0.1229), (-0.7648, 0.4286, 0.1229), (-0.661, 0.5732, 0.1229), (-0.5318, 0.6958, 0.1229), (-0.3822, 0.7916, 0.1229), (-0.2179, 0.8571, 0.1229)], [], [(0, 1, 2, 3, 4, 5, 6, 7, 8, 9, 10, 11, 12, 13, 14, 15, 16, 17, 18, 19, 20, 21, 22, 23, 24, 25, 26, 27, 28, 29, 30, 31), (95, 192, 193, 64), (64, 193, 194, 65), (65, 194, 195, 66), (66, 195, 196, 67), (67, 196, 197, 68), (68, 197, 198, 69), (69, 198, 199, 70), (70, 199, 200, 71), (71, 200, 201, 72), (72, 201, 202, 73), (73, 202, 203, 74), (74, 203, 204, 75), (75, 204, 205, 76), (76, 205, 206, 77), (77, 206, 207, 78), (78, 207, 208, 79), (79, 208, 209, 80), (80, 209, 210, 81), (81, 210, 211, 82), (82, 211, 212, 83), (83, 212, 213, 84), (84, 213, 214, 85), (85, 214, 215, 86), (86, 215, 216, 87), (87, 216, 217, 88), (88, 217, 218, 89), (89, 218, 219, 90), (90, 219, 220, 91), (91, 220, 221, 92), (92, 221, 222, 93), (93, 222, 223, 94), (94, 223, 192, 95), (126, 94, 95, 127), (125, 93, 94, 126), (124, 92, 93, 125), (123, 91, 92, 124), (122, 90, 91, 123), (121, 89, 90, 122), (120, 88, 89, 121), (119, 87, 88, 120), (118, 86, 87, 119), (117, 85, 86, 118), (116, 84, 85, 117), (115, 83, 84, 116), (114, 82, 83, 115), (113, 81, 82, 114), (112, 80, 81, 113), (111, 79, 80, 112), (110, 78, 79, 111), (109, 77, 78, 110), (108, 76, 77, 109), (107, 75, 76, 108), (106, 74, 75, 107), (105, 73, 74, 106), (104, 72, 73, 105), (103, 71, 72, 104), (102, 70, 71, 103), (101, 69, 70, 102), (100, 68, 69, 101), (99, 67, 68, 100), (98, 66, 67, 99), (97, 65, 66, 98), (96, 64, 65, 97), (127, 95, 64, 96), (128, 127, 96, 129), (129, 96, 97, 130), (130, 97, 98, 131), (131, 98, 99, 132), (132, 99, 100, 133), (133, 100, 101, 134), (134, 101, 102, 135), (135, 102, 103, 136), (136, 103, 104, 137), (137, 104, 105, 138), (138, 105, 106, 139), (139, 106, 107, 140), (140, 107, 108, 141), (141, 108, 109, 142), (142, 109, 110, 143), (143, 110, 111, 144), (144, 111, 112, 145), (145, 112, 113, 146), (146, 113, 114, 147), (147, 114, 115, 148), (148, 115, 116, 149), (149, 116, 117, 150), (150, 117, 118, 151), (151, 118, 119, 152), (152, 119, 120, 153), (153, 120, 121, 154), (154, 121, 122, 155), (155, 122, 123, 156), (156, 123, 124, 157), (157, 124, 125, 158), (158, 125, 126, 159), (159, 126, 127, 128), (161, 160, 128, 129), (162, 161, 129, 130), (163, 162, 130, 131), (164, 163, 131, 132), (165, 164, 132, 133), (166, 165, 133, 134), (167, 166, 134, 135), (168, 167, 135, 136), (169, 168, 136, 137), (170, 169, 137, 138), (171, 170, 138, 139), (172, 171, 139, 140), (173, 172, 140, 141), (174, 173, 141, 142), (175, 174, 142, 143), (176, 175, 143, 144), (177, 176, 144, 145), (178, 177, 145, 146), (179, 178, 146, 147), (180, 179, 147, 148), (181, 180, 148, 149), (182, 181, 149, 150), (183, 182, 150, 151), (184, 183, 151, 152), (185, 184, 152, 153), (186, 185, 153, 154), (187, 186, 154, 155), (188, 187, 155, 156), (189, 188, 156, 157), (190, 189, 157, 158), (191, 190, 158, 159), (160, 191, 159, 128), (1, 0, 160, 161), (2, 1, 161, 162), (3, 2, 162, 163), (4, 3, 163, 164), (5, 4, 164, 165), (6, 5, 165, 166), (7, 6, 166, 167), (8, 7, 167, 168), (9, 8, 168, 169), (10, 9, 169, 170), (11, 10, 170, 171), (12, 11, 171, 172), (13, 12, 172, 173), (14, 13, 173, 174), (15, 14, 174, 175), (16, 15, 175, 176), (17, 16, 176, 177), (18, 17, 177, 178), (19, 18, 178, 179), (20, 19, 179, 180), (21, 20, 180, 181), (22, 21, 181, 182), (23, 22, 182, 183), (24, 23, 183, 184), (25, 24, 184, 185), (26, 25, 185, 186), (27, 26, 186, 187), (28, 27, 187, 188), (29, 28, 188, 189), (30, 29, 189, 190), (31, 30, 190, 191), (0, 31, 191, 160), (63, 62, 61, 60, 59, 58, 57, 56, 55, 54, 53, 52, 51, 50, 49, 48, 47, 46, 45, 44, 43, 42, 41, 40, 39, 38, 37, 36, 35, 34, 33, 32), (63, 32, 193, 192), (32, 33, 194, 193), (33, 34, 195, 194), (34, 35, 196, 195), (35, 36, 197, 196), (36, 37, 198, 197), (37, 38, 199, 198), (38, 39, 200, 199), (39, 40, 201, 200), (40, 41, 202, 201), (41, 42, 203, 202), (42, 43, 204, 203), (43, 44, 205, 204), (44, 45, 206, 205), (45, 46, 207, 206), (46, 47, 208, 207), (47, 48, 209, 208), (48, 49, 210, 209), (49, 50, 211, 210), (50, 51, 212, 211), (51, 52, 213, 212), (52, 53, 214, 213), (53, 54, 215, 214), (54, 55, 216, 215), (55, 56, 217, 216), (56, 57, 218, 217), (57, 58, 219, 218), (58, 59, 220, 219), (59, 60, 221, 220), (60, 61, 222, 221), (61, 62, 223, 222), (62, 63, 192, 223)])
me_cylinder_001.polygons.foreach_set('use_smooth', [True] * 194)
_uv = me_cylinder_001.uv_layers.new(name='UVMap')
_uv.uv.foreach_set('vector', [0.75, 0.2873, 0.7573, 0.2866, 0.7643, 0.2845, 0.7707, 0.281, 0.7764, 0.2764, 0.781, 0.2707, 0.7845, 0.2643, 0.7866, 0.2573, 0.7873, 0.25, 0.7866, 0.2427, 0.7845, 0.2357, 0.781, 0.2293, 0.7764, 0.2236, 0.7707, 0.219, 0.7643, 0.2155, 0.7573, 0.2134, 0.75, 0.2127, 0.7427, 0.2134, 0.7357, 0.2155, 0.7293, 0.219, 0.7236, 0.2236, 0.719, 0.2293, 0.7155, 0.2357, 0.7134, 0.2427, 0.7127, 0.25, 0.7134, 0.2573, 0.7155, 0.2643, 0.719, 0.2707, 0.7236, 0.2764, 0.7293, 0.281, 0.7357, 0.2845, 0.7427, 0.2866, 1.0, 0.6348, 1.0, 0.7609, 0.9688, 0.7609, 0.9688, 0.6348, 0.9688, 0.6348, 0.9688, 0.7609, 0.9375, 0.7609, 0.9375, 0.6348, 0.9375, 0.6348, 0.9375, 0.7609, 0.9062, 0.7609, 0.9063, 0.6348, 0.9063, 0.6348, 0.9062, 0.7609, 0.875, 0.7609, 0.875, 0.6348, 0.875, 0.6348, 0.875, 0.7609, 0.8438, 0.7609, 0.8438, 0.6348, 0.8438, 0.6348, 0.8438, 0.7609, 0.8125, 0.7609, 0.8125, 0.6348, 0.8125, 0.6348, 0.8125, 0.7609, 0.7812, 0.7609, 0.7812, 0.6348, 0.7812, 0.6348, 0.7812, 0.7609, 0.75, 0.7609, 0.75, 0.6348, 0.75, 0.6348, 0.75, 0.7609, 0.7188, 0.7609, 0.7188, 0.6348, 0.7188, 0.6348, 0.7188, 0.7609, 0.6875, 0.7609, 0.6875, 0.6348, 0.6875, 0.6348, 0.6875, 0.7609, 0.6562, 0.7609, 0.6562, 0.6348, 0.6562, 0.6348, 0.6562, 0.7609, 0.625, 0.7609, 0.625, 0.6348, 0.625, 0.6348, 0.625, 0.7609, 0.5938, 0.7609, 0.5938, 0.6348, 0.5938, 0.6348, 0.5938, 0.7609, 0.5625, 0.7609, 0.5625, 0.6348, 0.5625, 0.6348, 0.5625, 0.7609, 0.5312, 0.7609, 0.5312, 0.6348, 0.5312, 0.6348, 0.5312, 0.7609, 0.5, 0.7609, 0.5, 0.6348, 0.5, 0.6348, 0.5, 0.7609, 0.4688, 0.7609, 0.4688, 0.6348, 0.4688, 0.6348, 0.4688, 0.7609, 0.4375, 0.7609, 0.4375, 0.6348, 0.4375, 0.6348, 0.4375, 0.7609, 0.4062, 0.7609, 0.4062, 0.6348, 0.4062, 0.6348, 0.4062, 0.7609, 0.375, 0.7609, 0.375, 0.6348, 0.375, 0.6348, 0.375, 0.7609, 0.3438, 0.7609, 0.3438, 0.6348, 0.3438, 0.6348, 0.3438, 0.7609, 0.3125, 0.7609, 0.3125, 0.6348, 0.3125, 0.6348, 0.3125, 0.7609, 0.2812, 0.7609, 0.2812, 0.6348, 0.2812, 0.6348, 0.2812, 0.7609, 0.25, 0.7609, 0.25, 0.6348, 0.25, 0.6348, 0.25, 0.7609, 0.2188, 0.7609, 0.2188, 0.6348, 0.2188, 0.6348, 0.2188, 0.7609, 0.1875, 0.7609, 0.1875, 0.6348, 0.1875, 0.6348, 0.1875, 0.7609, 0.1562, 0.7609, 0.1562, 0.6348, 0.1562, 0.6348, 0.1562, 0.7609, 0.125, 0.7609, 0.125, 0.6348, 0.125, 0.6348, 0.125, 0.7609, 0.09375, 0.7609, 0.09375, 0.6348, 0.09375, 0.6348, 0.09375, 0.7609, 0.0625, 0.7609, 0.0625, 0.6348, 0.0625, 0.6348, 0.0625, 0.7609, 0.03125, 0.7609, 0.03125, 0.6348, 0.03125, 0.6348, 0.03125, 0.7609, 0.0, 0.7609, 0.0, 0.6348, 0.03125, 0.5506, 0.03125, 0.6348, 0.0, 0.6348, 0.0, 0.5506, 0.0625, 0.5506, 0.0625, 0.6348, 0.03125, 0.6348, 0.03125, 0.5506, 0.09375, 0.5506, 0.09375, 0.6348, 0.0625, 0.6348, 0.0625, 0.5506, 0.125, 0.5506, 0.125, 0.6348, 0.09375, 0.6348, 0.09375, 0.5506, 0.1562, 0.5506, 0.1562, 0.6348, 0.125, 0.6348, 0.125, 0.5506, 0.1875, 0.5506, 0.1875, 0.6348, 0.1562, 0.6348, 0.1562, 0.5506, 0.2188, 0.5506, 0.2188, 0.6348, 0.1875, 0.6348, 0.1875, 0.5506, 0.25, 0.5506, 0.25, 0.6348, 0.2188, 0.6348, 0.2188, 0.5506, 0.2812, 0.5506, 0.2812, 0.6348, 0.25, 0.6348, 0.25, 0.5506, 0.3125, 0.5506, 0.3125, 0.6348, 0.2812, 0.6348, 0.2812, 0.5506, 0.3438, 0.5506, 0.3438, 0.6348, 0.3125, 0.6348, 0.3125, 0.5506, 0.375, 0.5506, 0.375, 0.6348, 0.3438, 0.6348, 0.3438, 0.5506, 0.4062, 0.5506, 0.4062, 0.6348, 0.375, 0.6348, 0.375, 0.5506, 0.4375, 0.5506, 0.4375, 0.6348, 0.4062, 0.6348, 0.4062, 0.5506, 0.4688, 0.5506, 0.4688, 0.6348, 0.4375, 0.6348, 0.4375, 0.5506, 0.5, 0.5506, 0.5, 0.6348, 0.4688, 0.6348, 0.4688, 0.5506, 0.5312, 0.5506, 0.5312, 0.6348, 0.5, 0.6348, 0.5, 0.5506, 0.5625, 0.5506, 0.5625, 0.6348, 0.5312, 0.6348, 0.5312, 0.5506, 0.5938, 0.5506, 0.5938, 0.6348, 0.5625, 0.6348, 0.5625, 0.5506, 0.625, 0.5506, 0.625, 0.6348, 0.5938, 0.6348, 0.5938, 0.5506, 0.6562, 0.5506, 0.6562, 0.6348, 0.625, 0.6348, 0.625, 0.5506, 0.6875, 0.5506, 0.6875, 0.6348, 0.6562, 0.6348, 0.6562, 0.5506, 0.7188, 0.5506, 0.7188, 0.6348, 0.6875, 0.6348, 0.6875, 0.5506, 0.75, 0.5506, 0.75, 0.6348, 0.7188, 0.6348, 0.7188, 0.5506, 0.7813, 0.5506, 0.7812, 0.6348, 0.75, 0.6348, 0.75, 0.5506, 0.8125, 0.5506, 0.8125, 0.6348, 0.7812, 0.6348, 0.7813, 0.5506, 0.8438, 0.5506, 0.8438, 0.6348, 0.8125, 0.6348, 0.8125, 0.5506, 0.875, 0.5506, 0.875, 0.6348, 0.8438, 0.6348, 0.8438, 0.5506, 0.9062, 0.5506, 0.9063, 0.6348, 0.875, 0.6348, 0.875, 0.5506, 0.9375, 0.5506, 0.9375, 0.6348, 0.9063, 0.6348, 0.9062, 0.5506, 0.9688, 0.5506, 0.9688, 0.6348, 0.9375, 0.6348, 0.9375, 0.5506, 1.0, 0.5506, 1.0, 0.6348, 0.9688, 0.6348, 0.9688, 0.5506, 1.0, 0.5, 1.0, 0.5506, 0.9688, 0.5506, 0.9688, 0.5, 0.9688, 0.5, 0.9688, 0.5506, 0.9375, 0.5506, 0.9375, 0.5, 0.9375, 0.5, 0.9375, 0.5506, 0.9062, 0.5506, 0.9062, 0.5, 0.9062, 0.5, 0.9062, 0.5506, 0.875, 0.5506, 0.875, 0.5, 0.875, 0.5, 0.875, 0.5506, 0.8438, 0.5506, 0.8438, 0.5, 0.8438, 0.5, 0.8438, 0.5506, 0.8125, 0.5506, 0.8125, 0.5, 0.8125, 0.5, 0.8125, 0.5506, 0.7813, 0.5506, 0.7812, 0.5, 0.7812, 0.5, 0.7813, 0.5506, 0.75, 0.5506, 0.75, 0.5, 0.75, 0.5, 0.75, 0.5506, 0.7188, 0.5506, 0.7188, 0.5, 0.7188, 0.5, 0.7188, 0.5506, 0.6875, 0.5506, 0.6875, 0.5, 0.6875, 0.5, 0.6875, 0.5506, 0.6562, 0.5506, 0.6562, 0.5, 0.6562, 0.5, 0.6562, 0.5506, 0.625, 0.5506, 0.625, 0.5, 0.625, 0.5, 0.625, 0.5506, 0.5938, 0.5506, 0.5938, 0.5, 0.5938, 0.5, 0.5938, 0.5506, 0.5625, 0.5506, 0.5625, 0.5, 0.5625, 0.5, 0.5625, 0.5506, 0.5312, 0.5506, 0.5312, 0.5, 0.5312, 0.5, 0.5312, 0.5506, 0.5, 0.5506, 0.5, 0.5, 0.5, 0.5, 0.5, 0.5506, 0.4688, 0.5506, 0.4688, 0.5, 0.4688, 0.5, 0.4688, 0.5506, 0.4375, 0.5506, 0.4375, 0.5, 0.4375, 0.5, 0.4375, 0.5506, 0.4062, 0.5506, 0.4062, 0.5, 0.4062, 0.5, 0.4062, 0.5506, 0.375, 0.5506, 0.375, 0.5, 0.375, 0.5, 0.375, 0.5506, 0.3438, 0.5506, 0.3438, 0.5, 0.3438, 0.5, 0.3438, 0.5506, 0.3125, 0.5506, 0.3125, 0.5, 0.3125, 0.5, 0.3125, 0.5506, 0.2812, 0.5506, 0.2812, 0.5, 0.2812, 0.5, 0.2812, 0.5506, 0.25, 0.5506, 0.25, 0.5, 0.25, 0.5, 0.25, 0.5506, 0.2188, 0.5506, 0.2188, 0.5, 0.2188, 0.5, 0.2188, 0.5506, 0.1875, 0.5506, 0.1875, 0.5, 0.1875, 0.5, 0.1875, 0.5506, 0.1562, 0.5506, 0.1562, 0.5, 0.1562, 0.5, 0.1562, 0.5506, 0.125, 0.5506, 0.125, 0.5, 0.125, 0.5, 0.125, 0.5506, 0.09375, 0.5506, 0.09375, 0.5, 0.09375, 0.5, 0.09375, 0.5506, 0.0625, 0.5506, 0.0625, 0.5, 0.0625, 0.5, 0.0625, 0.5506, 0.03125, 0.5506, 0.03125, 0.5, 0.03125, 0.5, 0.03125, 0.5506, 0.0, 0.5506, 0.0, 0.5, 0.7683, 0.3422, 0.75, 0.344, 0.75, 0.49, 0.7968, 0.4854, 0.786, 0.3368, 0.7683, 0.3422, 0.7968, 0.4854, 0.8418, 0.4717, 0.8022, 0.3282, 0.786, 0.3368, 0.8418, 0.4717, 0.8833, 0.4496, 0.8165, 0.3165, 0.8022, 0.3282, 0.8833, 0.4496, 0.9197, 0.4197, 0.8282, 0.3022, 0.8165, 0.3165, 0.9197, 0.4197, 0.9496, 0.3833, 0.8368, 0.286, 0.8282, 0.3022, 0.9496, 0.3833, 0.9717, 0.3418, 0.8422, 0.2683, 0.8368, 0.286, 0.9717, 0.3418, 0.9854, 0.2968, 0.844, 0.25, 0.8422, 0.2683, 0.9854, 0.2968, 0.99, 0.25, 0.8422, 0.2317, 0.844, 0.25, 0.99, 0.25, 0.9854, 0.2032, 0.8368, 0.214, 0.8422, 0.2317, 0.9854, 0.2032, 0.9717, 0.1582, 0.8282, 0.1978, 0.8368, 0.214, 0.9717, 0.1582, 0.9496, 0.1167, 0.8165, 0.1835, 0.8282, 0.1978, 0.9496, 0.1167, 0.9197, 0.08029, 0.8022, 0.1718, 0.8165, 0.1835, 0.9197, 0.08029, 0.8833, 0.05045, 0.786, 0.1632, 0.8022, 0.1718, 0.8833, 0.05045, 0.8418, 0.02827, 0.7683, 0.1578, 0.786, 0.1632, 0.8418, 0.02827, 0.7968, 0.01461, 0.75, 0.156, 0.7683, 0.1578, 0.7968, 0.01461, 0.75, 0.01, 0.7317, 0.1578, 0.75, 0.156, 0.75, 0.01, 0.7032, 0.01461, 0.714, 0.1632, 0.7317, 0.1578, 0.7032, 0.01461, 0.6582, 0.02827, 0.6978, 0.1718, 0.714, 0.1632, 0.6582, 0.02827, 0.6167, 0.05045, 0.6835, 0.1835, 0.6978, 0.1718, 0.6167, 0.05045, 0.5803, 0.08029, 0.6718, 0.1978, 0.6835, 0.1835, 0.5803, 0.08029, 0.5504, 0.1167, 0.6632, 0.214, 0.6718, 0.1978, 0.5504, 0.1167, 0.5283, 0.1582, 0.6578, 0.2317, 0.6632, 0.214, 0.5283, 0.1582, 0.5146, 0.2032, 0.656, 0.25, 0.6578, 0.2317, 0.5146, 0.2032, 0.51, 0.25, 0.6578, 0.2683, 0.656, 0.25, 0.51, 0.25, 0.5146, 0.2968, 0.6632, 0.286, 0.6578, 0.2683, 0.5146, 0.2968, 0.5283, 0.3418, 0.6718, 0.3022, 0.6632, 0.286, 0.5283, 0.3418, 0.5504, 0.3833, 0.6835, 0.3165, 0.6718, 0.3022, 0.5504, 0.3833, 0.5803, 0.4197, 0.6978, 0.3282, 0.6835, 0.3165, 0.5803, 0.4197, 0.6167, 0.4496, 0.714, 0.3368, 0.6978, 0.3282, 0.6167, 0.4496, 0.6582, 0.4717, 0.7317, 0.3422, 0.714, 0.3368, 0.6582, 0.4717, 0.7032, 0.4854, 0.75, 0.344, 0.7317, 0.3422, 0.7032, 0.4854, 0.75, 0.49, 0.7573, 0.2866, 0.75, 0.2873, 0.75, 0.344, 0.7683, 0.3422, 0.7643, 0.2845, 0.7573, 0.2866, 0.7683, 0.3422, 0.786, 0.3368, 0.7707, 0.281, 0.7643, 0.2845, 0.786, 0.3368, 0.8022, 0.3282, 0.7764, 0.2764, 0.7707, 0.281, 0.8022, 0.3282, 0.8165, 0.3165, 0.781, 0.2707, 0.7764, 0.2764, 0.8165, 0.3165, 0.8282, 0.3022, 0.7845, 0.2643, 0.781, 0.2707, 0.8282, 0.3022, 0.8368, 0.286, 0.7866, 0.2573, 0.7845, 0.2643, 0.8368, 0.286, 0.8422, 0.2683, 0.7873, 0.25, 0.7866, 0.2573, 0.8422, 0.2683, 0.844, 0.25, 0.7866, 0.2427, 0.7873, 0.25, 0.844, 0.25, 0.8422, 0.2317, 0.7845, 0.2357, 0.7866, 0.2427, 0.8422, 0.2317, 0.8368, 0.214, 0.781, 0.2293, 0.7845, 0.2357, 0.8368, 0.214, 0.8282, 0.1978, 0.7764, 0.2236, 0.781, 0.2293, 0.8282, 0.1978, 0.8165, 0.1835, 0.7707, 0.219, 0.7764, 0.2236, 0.8165, 0.1835, 0.8022, 0.1718, 0.7643, 0.2155, 0.7707, 0.219, 0.8022, 0.1718, 0.786, 0.1632, 0.7573, 0.2134, 0.7643, 0.2155, 0.786, 0.1632, 0.7683, 0.1578, 0.75, 0.2127, 0.7573, 0.2134, 0.7683, 0.1578, 0.75, 0.156, 0.7427, 0.2134, 0.75, 0.2127, 0.75, 0.156, 0.7317, 0.1578, 0.7357, 0.2155, 0.7427, 0.2134, 0.7317, 0.1578, 0.714, 0.1632, 0.7293, 0.219, 0.7357, 0.2155, 0.714, 0.1632, 0.6978, 0.1718, 0.7236, 0.2236, 0.7293, 0.219, 0.6978, 0.1718, 0.6835, 0.1835, 0.719, 0.2293, 0.7236, 0.2236, 0.6835, 0.1835, 0.6718, 0.1978, 0.7155, 0.2357, 0.719, 0.2293, 0.6718, 0.1978, 0.6632, 0.214, 0.7134, 0.2427, 0.7155, 0.2357, 0.6632, 0.214, 0.6578, 0.2317, 0.7127, 0.25, 0.7134, 0.2427, 0.6578, 0.2317, 0.656, 0.25, 0.7134, 0.2573, 0.7127, 0.25, 0.656, 0.25, 0.6578, 0.2683, 0.7155, 0.2643, 0.7134, 0.2573, 0.6578, 0.2683, 0.6632, 0.286, 0.719, 0.2707, 0.7155, 0.2643, 0.6632, 0.286, 0.6718, 0.3022, 0.7236, 0.2764, 0.719, 0.2707, 0.6718, 0.3022, 0.6835, 0.3165, 0.7293, 0.281, 0.7236, 0.2764, 0.6835, 0.3165, 0.6978, 0.3282, 0.7357, 0.2845, 0.7293, 0.281, 0.6978, 0.3282, 0.714, 0.3368, 0.7427, 0.2866, 0.7357, 0.2845, 0.714, 0.3368, 0.7317, 0.3422, 0.75, 0.2873, 0.7427, 0.2866, 0.7317, 0.3422, 0.75, 0.344, 0.3381, 0.7609, 0.1941, 0.7609, 0.1689, 0.7609, 0.1748, 0.7609, 0.1908, 0.7609, 0.2113, 0.7609, 0.2342, 0.7609, 0.2584, 0.7609, 0.2835, 0.7609, 0.3091, 0.7609, 0.3352, 0.7609, 0.3615, 0.7609, 0.388, 0.7609, 0.4148, 0.7609, 0.4417, 0.7609, 0.4689, 0.7609, 0.4962, 0.7609, 0.5236, 0.7609, 0.551, 0.7609, 0.5784, 0.7609, 0.6057, 0.7609, 0.6328, 0.7609, 0.6596, 0.7609, 0.6858, 0.7609, 0.7113, 0.7609, 0.7357, 0.7609, 0.7586, 0.7609, 0.7791, 0.7609, 0.7951, 0.7609, 0.8009, 0.7609, 0.7762, 0.7609, 0.6347, 0.7609, 0.3381, 0.7609, 0.6347, 0.7609, 0.9688, 0.7609, 0.0, 0.7609, 0.6347, 0.7609, 0.7762, 0.7609, 0.9375, 0.7609, 0.9688, 0.7609, 0.7762, 0.7609, 0.8009, 0.7609, 0.9062, 0.7609, 0.9375, 0.7609, 0.8009, 0.7609, 0.7951, 0.7609, 0.875, 0.7609, 0.9062, 0.7609, 0.7951, 0.7609, 0.7791, 0.7609, 0.8438, 0.7609, 0.875, 0.7609, 0.7791, 0.7609, 0.7586, 0.7609, 0.8125, 0.7609, 0.8438, 0.7609, 0.7586, 0.7609, 0.7357, 0.7609, 0.7812, 0.7609, 0.8125, 0.7609, 0.7357, 0.7609, 0.7113, 0.7609, 0.75, 0.7609, 0.7812, 0.7609, 0.7113, 0.7609, 0.6858, 0.7609, 0.7188, 0.7609, 0.75, 0.7609, 0.6858, 0.7609, 0.6596, 0.7609, 0.6875, 0.7609, 0.7188, 0.7609, 0.6596, 0.7609, 0.6328, 0.7609, 0.6562, 0.7609, 0.6875, 0.7609, 0.6328, 0.7609, 0.6057, 0.7609, 0.625, 0.7609, 0.6562, 0.7609, 0.6057, 0.7609, 0.5784, 0.7609, 0.5938, 0.7609, 0.625, 0.7609, 0.5784, 0.7609, 0.551, 0.7609, 0.5625, 0.7609, 0.5938, 0.7609, 0.551, 0.7609, 0.5236, 0.7609, 0.5312, 0.7609, 0.5625, 0.7609, 0.5236, 0.7609, 0.4962, 0.7609, 0.5, 0.7609, 0.5312, 0.7609, 0.4962, 0.7609, 0.4689, 0.7609, 0.4688, 0.7609, 0.5, 0.7609, 0.4689, 0.7609, 0.4417, 0.7609, 0.4375, 0.7609, 0.4688, 0.7609, 0.4417, 0.7609, 0.4148, 0.7609, 0.4062, 0.7609, 0.4375, 0.7609, 0.4148, 0.7609, 0.388, 0.7609, 0.375, 0.7609, 0.4062, 0.7609, 0.388, 0.7609, 0.3615, 0.7609, 0.3438, 0.7609, 0.375, 0.7609, 0.3615, 0.7609, 0.3352, 0.7609, 0.3125, 0.7609, 0.3438, 0.7609, 0.3352, 0.7609, 0.3091, 0.7609, 0.2812, 0.7609, 0.3125, 0.7609, 0.3091, 0.7609, 0.2835, 0.7609, 0.25, 0.7609, 0.2812, 0.7609, 0.2835, 0.7609, 0.2584, 0.7609, 0.2188, 0.7609, 0.25, 0.7609, 0.2584, 0.7609, 0.2342, 0.7609, 0.1875, 0.7609, 0.2188, 0.7609, 0.2342, 0.7609, 0.2113, 0.7609, 0.1562, 0.7609, 0.1875, 0.7609, 0.2113, 0.7609, 0.1908, 0.7609, 0.125, 0.7609, 0.1562, 0.7609, 0.1908, 0.7609, 0.1748, 0.7609, 0.09375, 0.7609, 0.125, 0.7609, 0.1748, 0.7609, 0.1689, 0.7609, 0.0625, 0.7609, 0.09375, 0.7609, 0.1689, 0.7609, 0.1941, 0.7609, 0.03125, 0.7609, 0.0625, 0.7609, 0.1941, 0.7609, 0.3381, 0.7609, 0.0, 0.7609, 0.03125, 0.7609])
me_cylinder_001.materials.append(mat_material_001)
me_cylinder_001.materials.append(mat_material_002)
me_cylinder_001.update()

# ---- objects
ob_light = bpy.data.objects.new('Light', light_light)
ob_camera = bpy.data.objects.new('Camera', cam_camera)
ob_plane = bpy.data.objects.new('Plane', me_plane)
ob_cylinder = bpy.data.objects.new('Cylinder', me_cylinder)
ob_cylinder_001 = bpy.data.objects.new('Cylinder.001', me_cylinder_001)
ob_area = bpy.data.objects.new('Area', light_area)

# ---- transforms, parenting, visibility, modifiers, constraints
ob_light.location = (4.076, 1.005, 5.904)
ob_light.rotation_euler = (0.6503, 0.05522, 1.866)
ob_light.lock_rotations_4d = False
ob_light.empty_display_type = 'ARROWS'
ob_light.color = (0.0, 0.0, 0.0, 0.0)
ob_light.lineart.crease_threshold = 0.0
ob_camera.location = (7.681, -6.541, 6.068)
ob_camera.rotation_euler = (1.109, 0.0, 0.8149)
ob_camera.lock_rotations_4d = False
ob_camera.empty_display_type = 'ARROWS'
ob_camera.color = (0.0, 0.0, 0.0, 0.0)
ob_camera.display_type = 'WIRE'
ob_camera.lineart.crease_threshold = 0.0
ob_plane.location = (0.0, 0.0, 0.0)
ob_plane.scale = (-36.76, -36.76, -36.76)
_m = ob_plane.modifiers.new('Subdivision', 'SUBSURF')
_m.levels = 3
_m.render_levels = 3
ob_cylinder.location = (-0.985, 0.0, 1.109)
ob_cylinder.scale = (1.563, 1.183, 1.183)
_m = ob_cylinder.modifiers.new('Subdivision', 'SUBSURF')
_m.levels = 2
_m = ob_cylinder.modifiers.new('Solidify', 'SOLIDIFY')
_m.thickness = 0.04
_m = ob_cylinder.modifiers.new('Auto Smooth', 'NODES')
_m.node_group = ng_auto_smooth
_gi = [s.identifier for s in ng_auto_smooth.interface.items_tree if s.item_type == 'SOCKET' and s.in_out == 'INPUT']
_m[_gi[1]] = 0.5236  # Angle
ob_cylinder_001.parent = ob_cylinder
ob_cylinder_001.matrix_parent_inverse = Matrix(((0.6398, -0.0, 0.0, 0.6302), (-0.0, 0.8457, -0.0, 0.0), (0.0, 0.0, 0.8457, -0.9513), (-0.0, 0.0, -0.0, 1.0)))
ob_cylinder_001.location = (-0.985, 0.0, 1.125)
ob_cylinder_001.scale = (1.563, 1.183, 1.183)
_m = ob_cylinder_001.modifiers.new('Subdivision', 'SUBSURF')
_m.levels = 2
_m = ob_cylinder_001.modifiers.new('Solidify', 'SOLIDIFY')
_m.thickness = 0.04
_m = ob_cylinder_001.modifiers.new('Auto Smooth', 'NODES')
_m.node_group = ng_auto_smooth
_gi = [s.identifier for s in ng_auto_smooth.interface.items_tree if s.item_type == 'SOCKET' and s.in_out == 'INPUT']
_m[_gi[1]] = 0.5236  # Angle
ob_area.location = (-1.041, 0.04831, 7.921)
ob_area.scale = (9.641, 9.641, 9.641)

# ---- collection membership
col_collection.objects.link(ob_light)
col_collection.objects.link(ob_camera)
col_collection.objects.link(ob_plane)
col_collection.objects.link(ob_cylinder)
col_collection.objects.link(ob_cylinder_001)
col_collection.objects.link(ob_area)

# ---- scene / render settings (as saved in the file)
scene.camera = ob_camera
scene.frame_start = 1; scene.frame_end = 250; scene.frame_set(1)
scene.render.engine = 'BLENDER_EEVEE_NEXT'
scene.cycles.sampling_pattern = 'TABULATED_SOBOL'
scene.cycles.use_light_tree = False
scene.view_settings.view_transform = 'Filmic'
bpy.context.view_layer.update()
